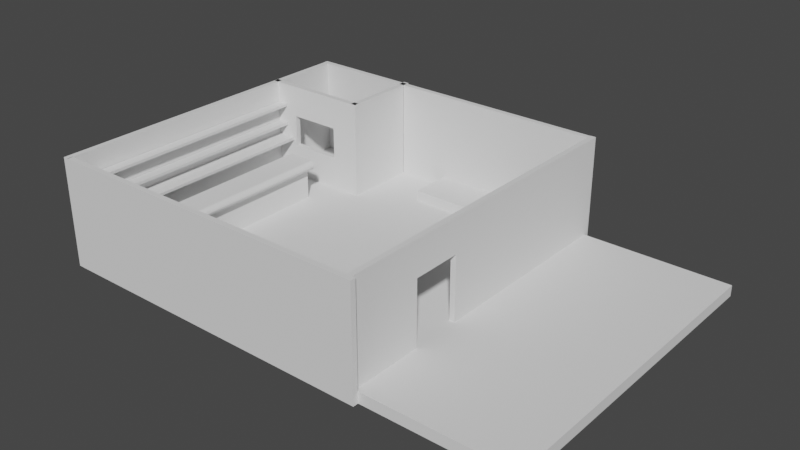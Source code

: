 # Source: Comedy.blend  (saved by Blender 2.91.10; exported with 4.5.12 LTS)
import bpy
from mathutils import Matrix  # noqa: F401  (used for matrix-valued properties, if any)

bpy.ops.wm.read_factory_settings(use_empty=True)
scene = bpy.context.scene
scene.name = 'Scene'

# ---- collections
col_collection = bpy.data.collections.new('Collection'); scene.collection.children.link(col_collection)

# ---- world
world_world = bpy.data.worlds.new('World'); scene.world = world_world
world_world.use_nodes = True; world_world.node_tree.nodes.clear()
_N = world_world.node_tree.nodes; _L = world_world.node_tree.links
n0 = _N.new('ShaderNodeOutputWorld'); n0.name = 'World Output'; n0.location = (300, 300)
n1 = _N.new('ShaderNodeBackground'); n1.name = 'Background'; n1.location = (10, 300)
n1.inputs[0].default_value = (0.05088, 0.05088, 0.05088, 1.0)
_L.new(n1.outputs[0], n0.inputs[0])
n0.is_active_output = True
world_world.color = (0.05088, 0.05088, 0.05088)
world_world.use_sun_shadow = False
world_world.sun_shadow_jitter_overblur = 0.0

# ---- meshes
me_cube_001 = bpy.data.meshes.new('Cube.001')
me_cube_001.from_pydata([(-1.0, -1.0, -1.0), (-1.0, -1.0, 1.0), (-1.0, 1.0, -1.0), (-1.0, 1.0, 1.0), (1.0, -1.0, -1.0), (1.0, -1.0, 1.0), (1.0, 1.0, -1.0), (1.0, 1.0, 1.0)], [], [(0, 1, 3, 2), (2, 3, 7, 6), (6, 7, 5, 4), (4, 5, 1, 0), (2, 6, 4, 0), (7, 3, 1, 5)])
_uv = me_cube_001.uv_layers.new(name='UVMap')
_uv.uv.foreach_set('vector', [0.375, 0.0, 0.625, 0.0, 0.625, 0.25, 0.375, 0.25, 0.375, 0.25, 0.625, 0.25, 0.625, 0.5, 0.375, 0.5, 0.375, 0.5, 0.625, 0.5, 0.625, 0.75, 0.375, 0.75, 0.375, 0.75, 0.625, 0.75, 0.625, 1.0, 0.375, 1.0, 0.125, 0.5, 0.375, 0.5, 0.375, 0.75, 0.125, 0.75, 0.625, 0.5, 0.875, 0.5, 0.875, 0.75, 0.625, 0.75])
me_cube_001.use_remesh_fix_poles = True
me_cube_001.use_remesh_preserve_attributes = False
me_cube_001.use_mirror_vertex_groups = False
me_cube_001.update()
me_cube_003 = bpy.data.meshes.new('Cube.003')
me_cube_003.from_pydata([(-1.0, -1.0, -1.0), (-1.0, -1.0, 1.0), (-1.0, 1.0, -1.0), (-1.0, 1.0, 1.0), (1.0, -1.0, -1.0), (1.0, -1.0, 1.0), (1.0, 1.0, -1.0), (1.0, 1.0, 1.0)], [], [(0, 1, 3, 2), (2, 3, 7, 6), (6, 7, 5, 4), (4, 5, 1, 0), (2, 6, 4, 0), (7, 3, 1, 5)])
_uv = me_cube_003.uv_layers.new(name='UVMap')
_uv.uv.foreach_set('vector', [0.375, 0.0, 0.625, 0.0, 0.625, 0.25, 0.375, 0.25, 0.375, 0.25, 0.625, 0.25, 0.625, 0.5, 0.375, 0.5, 0.375, 0.5, 0.625, 0.5, 0.625, 0.75, 0.375, 0.75, 0.375, 0.75, 0.625, 0.75, 0.625, 1.0, 0.375, 1.0, 0.125, 0.5, 0.375, 0.5, 0.375, 0.75, 0.125, 0.75, 0.625, 0.5, 0.875, 0.5, 0.875, 0.75, 0.625, 0.75])
me_cube_003.use_remesh_fix_poles = True
me_cube_003.use_remesh_preserve_attributes = False
me_cube_003.use_mirror_vertex_groups = False
me_cube_003.update()
me_cube_004 = bpy.data.meshes.new('Cube.004')
me_cube_004.from_pydata([(-1.0, -1.0, -1.0), (-1.0, -1.0, 1.0), (-1.0, 1.0, -1.0), (-1.0, 1.0, 1.0), (1.0, -1.0, -1.0), (1.0, -1.0, 1.0), (1.0, 1.0, -1.0), (1.0, 1.0, 1.0)], [], [(0, 1, 3, 2), (2, 3, 7, 6), (6, 7, 5, 4), (4, 5, 1, 0), (2, 6, 4, 0), (7, 3, 1, 5)])
_uv = me_cube_004.uv_layers.new(name='UVMap')
_uv.uv.foreach_set('vector', [0.375, 0.0, 0.625, 0.0, 0.625, 0.25, 0.375, 0.25, 0.375, 0.25, 0.625, 0.25, 0.625, 0.5, 0.375, 0.5, 0.375, 0.5, 0.625, 0.5, 0.625, 0.75, 0.375, 0.75, 0.375, 0.75, 0.625, 0.75, 0.625, 1.0, 0.375, 1.0, 0.125, 0.5, 0.375, 0.5, 0.375, 0.75, 0.125, 0.75, 0.625, 0.5, 0.875, 0.5, 0.875, 0.75, 0.625, 0.75])
me_cube_004.use_remesh_fix_poles = True
me_cube_004.use_remesh_preserve_attributes = False
me_cube_004.use_mirror_vertex_groups = False
me_cube_004.update()
me_cube_007 = bpy.data.meshes.new('Cube.007')
me_cube_007.from_pydata([(-1.0, -1.0, -1.0), (-1.0, -1.0, 1.0), (-1.0, 1.0, -1.0), (-1.0, 1.0, 1.0), (1.0, -1.0, -1.0), (1.0, -1.0, 1.0), (1.0, 1.0, -1.0), (1.0, 1.0, 1.0), (-1.0, -1.0, 0.3717), (-1.0, 1.0, 0.3717), (1.0, 1.0, 0.3717), (1.0, -1.0, 0.3717), (-1.473, -1.0, 0.3717), (-1.473, -1.0, 1.0), (-1.473, 1.0, 1.0), (-1.473, 1.0, 0.3717), (-2.177, -1.0, 0.3717), (-2.177, -1.0, 1.0), (-2.177, 1.0, 1.0), (-2.177, 1.0, 0.3717), (-1.473, -1.0, -0.8093), (-1.473, 1.0, -0.8093), (-2.177, -1.0, -0.8093), (-2.177, 1.0, -0.8093)], [], [(8, 1, 13, 12), (9, 3, 7, 10), (10, 7, 5, 11), (11, 5, 1, 8), (2, 6, 4, 0), (7, 3, 1, 5), (4, 11, 8, 0), (6, 10, 11, 4), (2, 9, 10, 6), (0, 8, 9, 2), (15, 12, 20, 21), (9, 8, 12, 15), (1, 3, 14, 13), (3, 9, 15, 14), (16, 17, 18, 19), (13, 14, 18, 17), (14, 15, 19, 18), (12, 13, 17, 16), (21, 20, 22, 23), (12, 16, 22, 20), (19, 15, 21, 23), (16, 19, 23, 22)])
_uv = me_cube_007.uv_layers.new(name='UVMap')
_uv.uv.foreach_set('vector', [0.5756, 1.0, 0.625, 1.0, 0.625, 1.0, 0.5756, 1.0, 0.5756, 0.25, 0.625, 0.25, 0.625, 0.5, 0.5756, 0.5, 0.5756, 0.5, 0.625, 0.5, 0.625, 0.75, 0.5756, 0.75, 0.5756, 0.75, 0.625, 0.75, 0.625, 1.0, 0.5756, 1.0, 0.125, 0.5, 0.375, 0.5, 0.375, 0.75, 0.125, 0.75, 0.625, 0.5, 0.875, 0.5, 0.875, 0.75, 0.625, 0.75, 0.375, 0.75, 0.5756, 0.75, 0.5756, 1.0, 0.375, 1.0, 0.375, 0.5, 0.5756, 0.5, 0.5756, 0.75, 0.375, 0.75, 0.375, 0.25, 0.5756, 0.25, 0.5756, 0.5, 0.375, 0.5, 0.375, 0.0, 0.5756, 0.0, 0.5756, 0.25, 0.375, 0.25, 0.5756, 0.25, 0.5756, 0.0, 0.5756, 0.0, 0.5756, 0.25, 0.5756, 0.25, 0.5756, 0.0, 0.5756, 0.0, 0.5756, 0.25, 0.875, 0.75, 0.875, 0.5, 0.875, 0.5, 0.875, 0.75, 0.625, 0.25, 0.5756, 0.25, 0.5756, 0.25, 0.625, 0.25, 0.5756, 0.0, 0.625, 0.0, 0.625, 0.25, 0.5756, 0.25, 0.875, 0.75, 0.875, 0.5, 0.875, 0.5, 0.875, 0.75, 0.625, 0.25, 0.5756, 0.25, 0.5756, 0.25, 0.625, 0.25, 0.5756, 1.0, 0.625, 1.0, 0.625, 1.0, 0.5756, 1.0, 0.5756, 0.25, 0.5756, 0.0, 0.5756, 0.0, 0.5756, 0.25, 0.5756, 1.0, 0.5756, 1.0, 0.5756, 1.0, 0.5756, 1.0, 0.5756, 0.25, 0.5756, 0.25, 0.5756, 0.25, 0.5756, 0.25, 0.5756, 0.0, 0.5756, 0.25, 0.5756, 0.25, 0.5756, 0.0])
me_cube_007.use_remesh_fix_poles = True
me_cube_007.use_remesh_preserve_attributes = False
me_cube_007.use_mirror_vertex_groups = False
me_cube_007.update()
me_cube_008 = bpy.data.meshes.new('Cube.008')
me_cube_008.from_pydata([(-1.0, -1.0, -1.0), (-1.0, -1.0, 1.0), (-1.0, 1.0, -1.0), (-1.0, 1.0, 1.0), (1.0, -1.0, -1.0), (1.0, -1.0, 1.0), (1.0, 1.0, -1.0), (1.0, 1.0, 1.0)], [], [(0, 1, 3, 2), (2, 3, 7, 6), (6, 7, 5, 4), (4, 5, 1, 0), (2, 6, 4, 0), (7, 3, 1, 5)])
_uv = me_cube_008.uv_layers.new(name='UVMap')
_uv.uv.foreach_set('vector', [0.375, 0.0, 0.625, 0.0, 0.625, 0.25, 0.375, 0.25, 0.375, 0.25, 0.625, 0.25, 0.625, 0.5, 0.375, 0.5, 0.375, 0.5, 0.625, 0.5, 0.625, 0.75, 0.375, 0.75, 0.375, 0.75, 0.625, 0.75, 0.625, 1.0, 0.375, 1.0, 0.125, 0.5, 0.375, 0.5, 0.375, 0.75, 0.125, 0.75, 0.625, 0.5, 0.875, 0.5, 0.875, 0.75, 0.625, 0.75])
me_cube_008.use_remesh_fix_poles = True
me_cube_008.use_remesh_preserve_attributes = False
me_cube_008.use_mirror_vertex_groups = False
me_cube_008.update()
me_cube_009 = bpy.data.meshes.new('Cube.009')
me_cube_009.from_pydata([(-1.0, -1.0, -1.0), (-1.0, -1.0, 1.0), (-1.0, 1.0, -1.0), (-1.0, 1.0, 1.0), (1.0, -1.0, -1.0), (1.0, -1.0, 1.0), (1.0, 1.0, -1.0), (1.0, 1.0, 1.0)], [], [(0, 1, 3, 2), (2, 3, 7, 6), (6, 7, 5, 4), (4, 5, 1, 0), (2, 6, 4, 0), (7, 3, 1, 5)])
_uv = me_cube_009.uv_layers.new(name='UVMap')
_uv.uv.foreach_set('vector', [0.375, 0.0, 0.625, 0.0, 0.625, 0.25, 0.375, 0.25, 0.375, 0.25, 0.625, 0.25, 0.625, 0.5, 0.375, 0.5, 0.375, 0.5, 0.625, 0.5, 0.625, 0.75, 0.375, 0.75, 0.375, 0.75, 0.625, 0.75, 0.625, 1.0, 0.375, 1.0, 0.125, 0.5, 0.375, 0.5, 0.375, 0.75, 0.125, 0.75, 0.625, 0.5, 0.875, 0.5, 0.875, 0.75, 0.625, 0.75])
me_cube_009.use_remesh_fix_poles = True
me_cube_009.use_remesh_preserve_attributes = False
me_cube_009.use_mirror_vertex_groups = False
me_cube_009.update()
me_cube_010 = bpy.data.meshes.new('Cube.010')
me_cube_010.from_pydata([(-1.0, -1.0, -1.0), (-1.0, -1.0, 1.0), (-1.0, 1.0, -1.0), (-1.0, 1.0, 1.0), (1.0, -1.0, -1.0), (1.0, -1.0, 1.0), (1.0, 1.0, -1.0), (1.0, 1.0, 1.0)], [], [(0, 1, 3, 2), (2, 3, 7, 6), (6, 7, 5, 4), (4, 5, 1, 0), (2, 6, 4, 0), (7, 3, 1, 5)])
_uv = me_cube_010.uv_layers.new(name='UVMap')
_uv.uv.foreach_set('vector', [0.375, 0.0, 0.625, 0.0, 0.625, 0.25, 0.375, 0.25, 0.375, 0.25, 0.625, 0.25, 0.625, 0.5, 0.375, 0.5, 0.375, 0.5, 0.625, 0.5, 0.625, 0.75, 0.375, 0.75, 0.375, 0.75, 0.625, 0.75, 0.625, 1.0, 0.375, 1.0, 0.125, 0.5, 0.375, 0.5, 0.375, 0.75, 0.125, 0.75, 0.625, 0.5, 0.875, 0.5, 0.875, 0.75, 0.625, 0.75])
me_cube_010.use_remesh_fix_poles = True
me_cube_010.use_remesh_preserve_attributes = False
me_cube_010.use_mirror_vertex_groups = False
me_cube_010.update()
me_cube_012 = bpy.data.meshes.new('Cube.012')
me_cube_012.from_pydata([(-1.0, -1.0, -1.0), (-1.0, -1.0, 1.0), (-1.0, 1.0, -1.0), (-1.0, 1.0, 1.0), (1.0, -1.0, -1.0), (1.0, -1.0, 1.0), (1.0, 1.0, -1.0), (1.0, 1.0, 1.0), (-1.0, -1.0, 1.586), (-1.0, 1.0, 1.586), (1.0, 1.0, 1.586), (1.0, -1.0, 1.586), (-6.882, -1.0, 1.0), (-6.882, 1.0, 1.0), (-6.882, -1.0, 1.586), (-6.882, 1.0, 1.586), (1.0, -1.0, 1.293), (-1.0, -1.0, 1.293), (-1.0, 1.0, 1.293), (1.0, 1.0, 1.293), (-6.882, -1.0, 1.293), (-6.882, 1.0, 1.293), (4.089, 1.0, 1.109), (3.199, 1.0, 1.0), (3.646, 1.0, 1.032), (3.199, -1.0, 1.0), (4.089, -1.0, 1.109), (3.646, -1.0, 1.032), (3.199, 1.0, 1.586), (4.089, 1.0, 1.476), (3.646, 1.0, 1.554), (4.089, -1.0, 1.476), (3.199, -1.0, 1.586), (3.646, -1.0, 1.554), (4.385, -1.0, 1.183), (4.385, -1.0, 1.402), (4.372, -1.0, 1.293), (4.567, -1.0, 1.293), (4.385, 1.0, 1.402), (4.385, 1.0, 1.183), (4.372, 1.0, 1.293), (4.567, 1.0, 1.293)], [], [(0, 1, 3, 2), (2, 3, 7, 6), (6, 7, 5, 4), (4, 5, 1, 0), (2, 6, 4, 0), (17, 16, 11, 8), (10, 9, 8, 11), (19, 18, 9, 10), (10, 11, 32, 28), (18, 3, 13, 21), (11, 16, 36, 35, 31, 33, 32), (19, 10, 28, 30, 29, 38, 40), (16, 5, 25, 27, 26, 34, 36), (35, 38, 29, 31), (21, 20, 14, 15), (8, 9, 15, 14), (17, 8, 14, 20), (3, 1, 12, 13), (1, 17, 20, 12), (13, 12, 20, 21), (5, 7, 23, 25), (7, 19, 40, 39, 22, 24, 23), (9, 18, 21, 15), (7, 3, 18, 19), (1, 5, 16, 17), (34, 37, 36), (37, 35, 36), (38, 41, 40), (41, 39, 40), (22, 26, 27, 24), (24, 27, 25, 23), (28, 32, 33, 30), (30, 33, 31, 29), (38, 35, 37, 41), (41, 37, 34, 39), (26, 22, 39, 34)])
_uv = me_cube_012.uv_layers.new(name='UVMap')
_uv.uv.foreach_set('vector', [0.375, 0.0, 0.625, 0.0, 0.625, 0.25, 0.375, 0.25, 0.375, 0.25, 0.625, 0.25, 0.625, 0.5, 0.375, 0.5, 0.375, 0.5, 0.625, 0.5, 0.625, 0.75, 0.375, 0.75, 0.375, 0.75, 0.625, 0.75, 0.625, 1.0, 0.375, 1.0, 0.125, 0.5, 0.375, 0.5, 0.375, 0.75, 0.125, 0.75, 0.625, 1.0, 0.625, 0.75, 0.625, 0.75, 0.625, 1.0, 0.625, 0.5, 0.875, 0.5, 0.875, 0.75, 0.625, 0.75, 0.625, 0.5, 0.625, 0.25, 0.625, 0.25, 0.625, 0.5, 0.625, 0.5, 0.625, 0.75, 0.625, 0.75, 0.625, 0.5, 0.625, 0.25, 0.625, 0.25, 0.625, 0.25, 0.625, 0.25, 0.625, 0.75, 0.625, 0.75, 0.625, 0.75, 0.625, 0.75, 0.625, 0.75, 0.625, 0.75, 0.625, 0.75, 0.625, 0.5, 0.625, 0.5, 0.625, 0.5, 0.625, 0.5, 0.625, 0.5, 0.625, 0.5, 0.625, 0.5, 0.625, 0.75, 0.625, 0.75, 0.625, 0.75, 0.625, 0.75, 0.625, 0.75, 0.625, 0.75, 0.625, 0.75, 0.625, 0.75, 0.625, 0.5, 0.625, 0.5, 0.625, 0.75, 0.625, 0.25, 0.625, 0.0, 0.625, 0.0, 0.625, 0.25, 0.875, 0.75, 0.875, 0.5, 0.875, 0.5, 0.875, 0.75, 0.625, 1.0, 0.625, 1.0, 0.625, 1.0, 0.625, 1.0, 0.625, 0.25, 0.625, 0.0, 0.625, 0.0, 0.625, 0.25, 0.625, 1.0, 0.625, 1.0, 0.625, 1.0, 0.625, 1.0, 0.625, 0.25, 0.625, 0.0, 0.625, 0.0, 0.625, 0.25, 0.625, 0.75, 0.625, 0.5, 0.625, 0.5, 0.625, 0.75, 0.625, 0.5, 0.625, 0.5, 0.625, 0.5, 0.625, 0.5, 0.625, 0.5, 0.625, 0.5, 0.625, 0.5, 0.625, 0.25, 0.625, 0.25, 0.625, 0.25, 0.625, 0.25, 0.625, 0.5, 0.625, 0.25, 0.625, 0.25, 0.625, 0.5, 0.625, 1.0, 0.625, 0.75, 0.625, 0.75, 0.625, 1.0, 0.625, 0.75, 0.625, 0.75, 0.625, 0.75, 0.625, 0.75, 0.625, 0.75, 0.625, 0.75, 0.625, 0.5, 0.625, 0.5, 0.625, 0.5, 0.625, 0.5, 0.625, 0.5, 0.625, 0.5, 0.625, 0.5, 0.625, 0.75, 0.625, 0.75, 0.625, 0.5, 0.625, 0.5, 0.625, 0.75, 0.625, 0.75, 0.625, 0.5, 0.625, 0.5, 0.625, 0.75, 0.625, 0.75, 0.625, 0.5, 0.625, 0.5, 0.625, 0.75, 0.625, 0.75, 0.625, 0.5, 0.625, 0.5, 0.625, 0.75, 0.625, 0.75, 0.625, 0.5, 0.625, 0.5, 0.625, 0.75, 0.625, 0.75, 0.625, 0.5, 0.625, 0.75, 0.625, 0.5, 0.625, 0.5, 0.625, 0.75])
me_cube_012.use_remesh_fix_poles = True
me_cube_012.use_remesh_preserve_attributes = False
me_cube_012.use_mirror_vertex_groups = False
me_cube_012.update()
me_cube_013 = bpy.data.meshes.new('Cube.013')
me_cube_013.from_pydata([(-1.0, -1.0, -1.0), (-1.0, -1.0, 1.0), (-1.0, 1.0, -1.0), (-1.0, 1.0, 1.0), (1.0, -1.0, -1.0), (1.0, -1.0, 1.0), (1.0, 1.0, -1.0), (1.0, 1.0, 1.0), (0.4694, 1.0, -1.0), (0.4694, 1.0, 1.0), (0.4694, -1.0, -1.0), (0.4694, -1.0, 1.0), (-0.4708, 1.0, -1.0), (-0.4708, -1.0, 1.0), (-0.4708, 1.0, 1.0), (-0.4708, -1.0, -1.0), (-1.0, -1.0, -0.1826), (-1.0, 1.0, -0.1826), (1.0, 1.0, -0.1826), (1.0, -1.0, -0.1826), (0.4694, -1.0, -0.1826), (0.4694, 1.0, -0.1826), (-0.4708, 1.0, -0.1826), (-0.4708, -1.0, -0.1826), (-1.0, -1.0, 0.4087), (-1.0, 1.0, 0.4087), (1.0, 1.0, 0.4087), (1.0, -1.0, 0.4087), (0.4694, -1.0, 0.4087), (0.4694, 1.0, 0.4087), (-0.4708, 1.0, 0.4087), (-0.4708, -1.0, 0.4087)], [], [(24, 1, 3, 25), (29, 9, 7, 26), (26, 7, 5, 27), (31, 13, 1, 24), (8, 6, 4, 10), (14, 3, 1, 13), (7, 9, 11, 5), (12, 8, 10, 15), (27, 5, 11, 28), (30, 14, 9, 29), (25, 3, 14, 30), (2, 12, 15, 0), (9, 14, 13, 11), (28, 11, 13, 31), (10, 20, 23, 15), (2, 17, 22, 12), (12, 22, 21, 8), (4, 19, 20, 10), (15, 23, 16, 0), (6, 18, 19, 4), (8, 21, 18, 6), (0, 16, 17, 2), (22, 30, 31, 23), (17, 25, 30, 22), (20, 21, 22, 23), (19, 27, 28, 20), (23, 31, 24, 16), (18, 26, 27, 19), (21, 29, 26, 18), (16, 24, 25, 17), (28, 31, 30, 29), (20, 28, 29, 21)])
_uv = me_cube_013.uv_layers.new(name='UVMap')
_uv.uv.foreach_set('vector', [0.5424, 0.0, 0.625, 0.0, 0.625, 0.25, 0.5424, 0.25, 0.5424, 0.375, 0.625, 0.375, 0.625, 0.5, 0.5424, 0.5, 0.5424, 0.5, 0.625, 0.5, 0.625, 0.75, 0.5424, 0.75, 0.5424, 0.955, 0.625, 0.955, 0.625, 1.0, 0.5424, 1.0, 0.25, 0.5, 0.375, 0.5, 0.375, 0.75, 0.25, 0.75, 0.83, 0.5, 0.875, 0.5, 0.875, 0.75, 0.83, 0.75, 0.625, 0.5, 0.75, 0.5, 0.75, 0.75, 0.625, 0.75, 0.17, 0.5, 0.25, 0.5, 0.25, 0.75, 0.17, 0.75, 0.5424, 0.75, 0.625, 0.75, 0.625, 0.875, 0.5424, 0.875, 0.5424, 0.295, 0.625, 0.295, 0.625, 0.375, 0.5424, 0.375, 0.5424, 0.25, 0.625, 0.25, 0.625, 0.295, 0.5424, 0.295, 0.125, 0.5, 0.17, 0.5, 0.17, 0.75, 0.125, 0.75, 0.75, 0.5, 0.83, 0.5, 0.83, 0.75, 0.75, 0.75, 0.5424, 0.875, 0.625, 0.875, 0.625, 0.955, 0.5424, 0.955, 0.375, 0.875, 0.4599, 0.875, 0.4599, 0.955, 0.375, 0.955, 0.375, 0.25, 0.4599, 0.25, 0.4599, 0.295, 0.375, 0.295, 0.375, 0.295, 0.4599, 0.295, 0.4599, 0.375, 0.375, 0.375, 0.375, 0.75, 0.4599, 0.75, 0.4599, 0.875, 0.375, 0.875, 0.375, 0.955, 0.4599, 0.955, 0.4599, 1.0, 0.375, 1.0, 0.375, 0.5, 0.4599, 0.5, 0.4599, 0.75, 0.375, 0.75, 0.375, 0.375, 0.4599, 0.375, 0.4599, 0.5, 0.375, 0.5, 0.375, 0.0, 0.4599, 0.0, 0.4599, 0.25, 0.375, 0.25, 0.4599, 0.295, 0.5424, 0.295, 0.5424, 0.955, 0.4599, 0.955, 0.4599, 0.25, 0.5424, 0.25, 0.5424, 0.295, 0.4599, 0.295, 0.4599, 0.875, 0.4599, 0.375, 0.4599, 0.295, 0.4599, 0.955, 0.4599, 0.75, 0.5424, 0.75, 0.5424, 0.875, 0.4599, 0.875, 0.4599, 0.955, 0.5424, 0.955, 0.5424, 1.0, 0.4599, 1.0, 0.4599, 0.5, 0.5424, 0.5, 0.5424, 0.75, 0.4599, 0.75, 0.4599, 0.375, 0.5424, 0.375, 0.5424, 0.5, 0.4599, 0.5, 0.4599, 0.0, 0.5424, 0.0, 0.5424, 0.25, 0.4599, 0.25, 0.5424, 0.875, 0.5424, 0.955, 0.5424, 0.295, 0.5424, 0.375, 0.4599, 0.875, 0.5424, 0.875, 0.5424, 0.375, 0.4599, 0.375])
me_cube_013.use_remesh_fix_poles = True
me_cube_013.use_remesh_preserve_attributes = False
me_cube_013.use_mirror_vertex_groups = False
me_cube_013.update()
me_cube_014 = bpy.data.meshes.new('Cube.014')
me_cube_014.from_pydata([(-1.0, -1.0, -1.0), (-1.0, -1.0, 1.0), (-1.0, 1.0, -1.0), (-1.0, 1.0, 1.0), (1.0, -1.0, -1.0), (1.0, -1.0, 1.0), (1.0, 1.0, -1.0), (1.0, 1.0, 1.0)], [], [(0, 1, 3, 2), (2, 3, 7, 6), (6, 7, 5, 4), (4, 5, 1, 0), (2, 6, 4, 0), (7, 3, 1, 5)])
_uv = me_cube_014.uv_layers.new(name='UVMap')
_uv.uv.foreach_set('vector', [0.375, 0.0, 0.625, 0.0, 0.625, 0.25, 0.375, 0.25, 0.375, 0.25, 0.625, 0.25, 0.625, 0.5, 0.375, 0.5, 0.375, 0.5, 0.625, 0.5, 0.625, 0.75, 0.375, 0.75, 0.375, 0.75, 0.625, 0.75, 0.625, 1.0, 0.375, 1.0, 0.125, 0.5, 0.375, 0.5, 0.375, 0.75, 0.125, 0.75, 0.625, 0.5, 0.875, 0.5, 0.875, 0.75, 0.625, 0.75])
me_cube_014.use_remesh_fix_poles = True
me_cube_014.use_remesh_preserve_attributes = False
me_cube_014.use_mirror_vertex_groups = False
me_cube_014.update()
me_cube_015 = bpy.data.meshes.new('Cube.015')
me_cube_015.from_pydata([(-1.0, -1.0, -1.0), (-1.0, -1.0, 1.0), (-1.0, 1.0, -1.0), (-1.0, 1.0, 1.0), (1.0, -1.0, -1.0), (1.0, -1.0, 1.0), (1.0, 1.0, -1.0), (1.0, 1.0, 1.0)], [], [(0, 1, 3, 2), (2, 3, 7, 6), (6, 7, 5, 4), (4, 5, 1, 0), (2, 6, 4, 0), (7, 3, 1, 5)])
_uv = me_cube_015.uv_layers.new(name='UVMap')
_uv.uv.foreach_set('vector', [0.375, 0.0, 0.625, 0.0, 0.625, 0.25, 0.375, 0.25, 0.375, 0.25, 0.625, 0.25, 0.625, 0.5, 0.375, 0.5, 0.375, 0.5, 0.625, 0.5, 0.625, 0.75, 0.375, 0.75, 0.375, 0.75, 0.625, 0.75, 0.625, 1.0, 0.375, 1.0, 0.125, 0.5, 0.375, 0.5, 0.375, 0.75, 0.125, 0.75, 0.625, 0.5, 0.875, 0.5, 0.875, 0.75, 0.625, 0.75])
me_cube_015.use_remesh_fix_poles = True
me_cube_015.use_remesh_preserve_attributes = False
me_cube_015.use_mirror_vertex_groups = False
me_cube_015.update()
me_cube_016 = bpy.data.meshes.new('Cube.016')
me_cube_016.from_pydata([(-1.0, -1.0, -1.0), (-1.0, -1.0, 1.0), (-1.0, 1.0, -1.0), (-1.0, 1.0, 1.0), (1.0, -1.0, -1.0), (1.0, -1.0, 1.0), (1.0, 1.0, -1.0), (1.0, 1.0, 1.0)], [], [(0, 1, 3, 2), (2, 3, 7, 6), (6, 7, 5, 4), (4, 5, 1, 0), (2, 6, 4, 0), (7, 3, 1, 5)])
_uv = me_cube_016.uv_layers.new(name='UVMap')
_uv.uv.foreach_set('vector', [0.375, 0.0, 0.625, 0.0, 0.625, 0.25, 0.375, 0.25, 0.375, 0.25, 0.625, 0.25, 0.625, 0.5, 0.375, 0.5, 0.375, 0.5, 0.625, 0.5, 0.625, 0.75, 0.375, 0.75, 0.375, 0.75, 0.625, 0.75, 0.625, 1.0, 0.375, 1.0, 0.125, 0.5, 0.375, 0.5, 0.375, 0.75, 0.125, 0.75, 0.625, 0.5, 0.875, 0.5, 0.875, 0.75, 0.625, 0.75])
me_cube_016.use_remesh_fix_poles = True
me_cube_016.use_remesh_preserve_attributes = False
me_cube_016.use_mirror_vertex_groups = False
me_cube_016.update()
me_cube_017 = bpy.data.meshes.new('Cube.017')
me_cube_017.from_pydata([(-1.0, -1.0, -1.0), (-1.0, -1.0, 1.0), (-1.0, 1.0, -1.0), (-1.0, 1.0, 1.0), (1.0, -1.0, -1.0), (1.0, -1.0, 1.0), (1.0, 1.0, -1.0), (1.0, 1.0, 1.0)], [], [(0, 1, 3, 2), (2, 3, 7, 6), (6, 7, 5, 4), (4, 5, 1, 0), (2, 6, 4, 0), (7, 3, 1, 5)])
_uv = me_cube_017.uv_layers.new(name='UVMap')
_uv.uv.foreach_set('vector', [0.375, 0.0, 0.625, 0.0, 0.625, 0.25, 0.375, 0.25, 0.375, 0.25, 0.625, 0.25, 0.625, 0.5, 0.375, 0.5, 0.375, 0.5, 0.625, 0.5, 0.625, 0.75, 0.375, 0.75, 0.375, 0.75, 0.625, 0.75, 0.625, 1.0, 0.375, 1.0, 0.125, 0.5, 0.375, 0.5, 0.375, 0.75, 0.125, 0.75, 0.625, 0.5, 0.875, 0.5, 0.875, 0.75, 0.625, 0.75])
me_cube_017.use_remesh_fix_poles = True
me_cube_017.use_remesh_preserve_attributes = False
me_cube_017.use_mirror_vertex_groups = False
me_cube_017.update()

# ---- objects
ob_cube = bpy.data.objects.new('Cube', me_cube_001)
ob_cube_001 = bpy.data.objects.new('Cube.001', me_cube_003)
ob_cube_002 = bpy.data.objects.new('Cube.002', me_cube_004)
ob_cube_004 = bpy.data.objects.new('Cube.004', me_cube_007)
ob_cube_005 = bpy.data.objects.new('Cube.005', me_cube_008)
ob_cube_006 = bpy.data.objects.new('Cube.006', me_cube_009)
ob_cube_007 = bpy.data.objects.new('Cube.007', me_cube_010)
ob_cube_003 = bpy.data.objects.new('Cube.003', me_cube_012)
ob_cube_008 = bpy.data.objects.new('Cube.008', me_cube_013)
ob_cube_009 = bpy.data.objects.new('Cube.009', me_cube_014)
ob_cube_010 = bpy.data.objects.new('Cube.010', me_cube_015)
ob_cube_011 = bpy.data.objects.new('Cube.011', me_cube_016)
ob_cube_012 = bpy.data.objects.new('Cube.012', me_cube_017)

# ---- transforms, parenting, visibility, modifiers, constraints
ob_cube.location = (4.187, -10.0, 0.0)
ob_cube.scale = (44.29, 30.0, 1.0)
ob_cube.lineart.crease_threshold = 0.0
ob_cube_001.location = (0.0, 20.5, 9.0)
ob_cube_001.scale = (20.0, 0.5, 10.0)
ob_cube_001.lineart.crease_threshold = 0.0
ob_cube_002.location = (0.0, 16.0, 2.0)
ob_cube_002.scale = (10.0, 4.0, 1.0)
ob_cube_002.lineart.crease_threshold = 0.0
ob_cube_004.location = (20.5, 1.88, 9.0)
ob_cube_004.rotation_euler = (0.0, -0.0, 1.571)
ob_cube_004.scale = (19.22, 0.5, 10.0)
ob_cube_004.lineart.crease_threshold = 0.0
ob_cube_005.location = (-30.26, 20.5, 9.0)
ob_cube_005.scale = (10.3, 0.5, 10.0)
ob_cube_005.lineart.crease_threshold = 0.0
ob_cube_006.location = (-9.0, -40.5, 9.0)
ob_cube_006.rotation_euler = (0.0, -0.0, 3.142)
ob_cube_006.scale = (30.61, 0.5, 10.0)
ob_cube_006.lineart.crease_threshold = 0.0
ob_cube_007.location = (-40.0, -10.5, 9.0)
ob_cube_007.rotation_euler = (0.0, -0.0, 1.571)
ob_cube_007.scale = (30.5, 0.5, 10.0)
ob_cube_007.lineart.crease_threshold = 0.0
ob_cube_003.location = (-27.01, -19.9, 3.906)
ob_cube_003.scale = (0.5, 20.01, 3.048)
ob_cube_003.lineart.crease_threshold = 0.0
ob_cube_008.location = (-30.26, 6.777, 9.0)
ob_cube_008.scale = (10.3, 0.5, 10.0)
ob_cube_008.lineart.crease_threshold = 0.0
ob_cube_009.location = (-20.51, 13.91, 9.0)
ob_cube_009.rotation_euler = (0.0, -0.0, 1.571)
ob_cube_009.scale = (7.557, 0.5, 10.0)
ob_cube_009.lineart.crease_threshold = 0.0
ob_cube_010.location = (-38.37, -16.94, 14.83)
ob_cube_010.scale = (1.0, -23.18, 0.25)
ob_cube_010.lineart.crease_threshold = 0.0
ob_cube_011.location = (-38.37, -16.94, 11.04)
ob_cube_011.scale = (1.0, -23.18, 0.25)
ob_cube_011.lineart.crease_threshold = 0.0
ob_cube_012.location = (-37.68, -16.94, 8.334)
ob_cube_012.scale = (1.893, -23.18, 0.25)
ob_cube_012.lineart.crease_threshold = 0.0

# ---- collection membership
col_collection.objects.link(ob_cube)
col_collection.objects.link(ob_cube_001)
col_collection.objects.link(ob_cube_002)
col_collection.objects.link(ob_cube_004)
col_collection.objects.link(ob_cube_005)
col_collection.objects.link(ob_cube_006)
col_collection.objects.link(ob_cube_007)
col_collection.objects.link(ob_cube_003)
col_collection.objects.link(ob_cube_008)
col_collection.objects.link(ob_cube_009)
col_collection.objects.link(ob_cube_010)
col_collection.objects.link(ob_cube_011)
col_collection.objects.link(ob_cube_012)

# ---- scene / render settings (as saved in the file)
scene.frame_start = 1; scene.frame_end = 250; scene.frame_set(1)
scene.render.engine = 'BLENDER_EEVEE_NEXT'
scene.cycles.use_denoising = False
scene.cycles.samples = 128
scene.cycles.sampling_pattern = 'TABULATED_SOBOL'
scene.cycles.use_adaptive_sampling = False
scene.cycles.use_light_tree = False
scene.view_settings.view_transform = 'Filmic'
bpy.context.view_layer.update()

# ---- added for rendering (the .blend has no active camera and no usable light): camera, sun
cam_auto = bpy.data.cameras.new('AutoCamera')
cam_auto.lens = 50.0
cam_auto.sensor_width = 36.0
cam_auto.clip_end = 1795.72
ob_auto_camera = bpy.data.objects.new('AutoCamera', cam_auto)
scene.collection.objects.link(ob_auto_camera)
ob_auto_camera.location = (106.276, -132.554, 90.8563)
ob_auto_camera.rotation_euler = (1.09748, -7.21219e-08, 0.694738)
scene.camera = ob_auto_camera
light_auto_sun = bpy.data.lights.new('AutoSun', 'SUN')
light_auto_sun.energy = 3.0
light_auto_sun.angle = 0.0523599
ob_auto_sun = bpy.data.objects.new('AutoSun', light_auto_sun)
scene.collection.objects.link(ob_auto_sun)
ob_auto_sun.rotation_euler = (0.872665, 0.174533, 0.523599)
bpy.context.view_layer.update()
